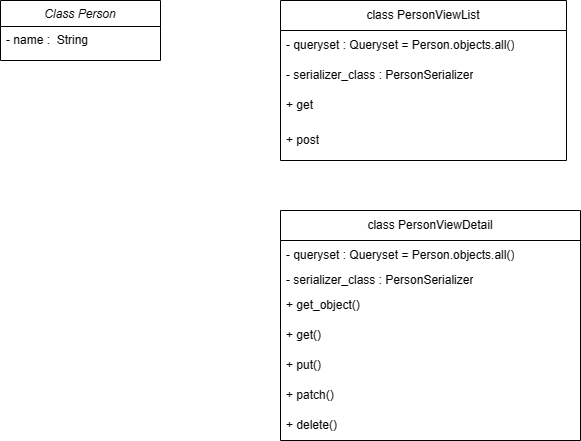

The diagram above was exported from draw.io. Its source (the exported page's mxGraphModel, read from the mxfile embedded in the PNG):
<mxGraphModel dx="825" dy="481" grid="1" gridSize="10" guides="1" tooltips="1" connect="1" arrows="1" fold="1" page="1" pageScale="1" pageWidth="827" pageHeight="1169" math="0" shadow="0">
  <root>
    <mxCell id="WIyWlLk6GJQsqaUBKTNV-0" />
    <mxCell id="WIyWlLk6GJQsqaUBKTNV-1" parent="WIyWlLk6GJQsqaUBKTNV-0" />
    <mxCell id="zkfFHV4jXpPFQw0GAbJ--0" value="Class Person" style="swimlane;fontStyle=2;align=center;verticalAlign=top;childLayout=stackLayout;horizontal=1;startSize=26;horizontalStack=0;resizeParent=1;resizeLast=0;collapsible=1;marginBottom=0;rounded=0;shadow=0;strokeWidth=1;" parent="WIyWlLk6GJQsqaUBKTNV-1" vertex="1">
      <mxGeometry x="30" y="20" width="160" height="60" as="geometry">
        <mxRectangle x="220" y="120" width="160" height="26" as="alternateBounds" />
      </mxGeometry>
    </mxCell>
    <mxCell id="zkfFHV4jXpPFQw0GAbJ--1" value="- name :  String" style="text;align=left;verticalAlign=top;spacingLeft=4;spacingRight=4;overflow=hidden;rotatable=0;points=[[0,0.5],[1,0.5]];portConstraint=eastwest;" parent="zkfFHV4jXpPFQw0GAbJ--0" vertex="1">
      <mxGeometry y="26" width="160" height="26" as="geometry" />
    </mxCell>
    <mxCell id="nk9yG4I9eDy83tdP2j_V-1" value="class&amp;nbsp;PersonViewList " style="swimlane;fontStyle=0;childLayout=stackLayout;horizontal=1;startSize=30;horizontalStack=0;resizeParent=1;resizeParentMax=0;resizeLast=0;collapsible=1;marginBottom=0;whiteSpace=wrap;html=1;" vertex="1" parent="WIyWlLk6GJQsqaUBKTNV-1">
      <mxGeometry x="310" y="20" width="286" height="160" as="geometry" />
    </mxCell>
    <mxCell id="nk9yG4I9eDy83tdP2j_V-2" value="- queryset : Queryset = Person.objects.all()" style="text;strokeColor=none;fillColor=none;align=left;verticalAlign=middle;spacingLeft=4;spacingRight=4;overflow=hidden;points=[[0,0.5],[1,0.5]];portConstraint=eastwest;rotatable=0;whiteSpace=wrap;html=1;" vertex="1" parent="nk9yG4I9eDy83tdP2j_V-1">
      <mxGeometry y="30" width="286" height="30" as="geometry" />
    </mxCell>
    <mxCell id="nk9yG4I9eDy83tdP2j_V-3" value="- serializer_class : PersonSerializer" style="text;strokeColor=none;fillColor=none;align=left;verticalAlign=middle;spacingLeft=4;spacingRight=4;overflow=hidden;points=[[0,0.5],[1,0.5]];portConstraint=eastwest;rotatable=0;whiteSpace=wrap;html=1;" vertex="1" parent="nk9yG4I9eDy83tdP2j_V-1">
      <mxGeometry y="60" width="286" height="30" as="geometry" />
    </mxCell>
    <mxCell id="nk9yG4I9eDy83tdP2j_V-4" value="+ get" style="text;strokeColor=none;fillColor=none;align=left;verticalAlign=middle;spacingLeft=4;spacingRight=4;overflow=hidden;points=[[0,0.5],[1,0.5]];portConstraint=eastwest;rotatable=0;whiteSpace=wrap;html=1;" vertex="1" parent="nk9yG4I9eDy83tdP2j_V-1">
      <mxGeometry y="90" width="286" height="30" as="geometry" />
    </mxCell>
    <mxCell id="nk9yG4I9eDy83tdP2j_V-6" value="+ post" style="text;strokeColor=none;fillColor=none;align=left;verticalAlign=middle;spacingLeft=4;spacingRight=4;overflow=hidden;points=[[0,0.5],[1,0.5]];portConstraint=eastwest;rotatable=0;whiteSpace=wrap;html=1;" vertex="1" parent="nk9yG4I9eDy83tdP2j_V-1">
      <mxGeometry y="120" width="286" height="40" as="geometry" />
    </mxCell>
    <mxCell id="nk9yG4I9eDy83tdP2j_V-7" value="class PersonViewDetail" style="swimlane;fontStyle=0;childLayout=stackLayout;horizontal=1;startSize=30;horizontalStack=0;resizeParent=1;resizeParentMax=0;resizeLast=0;collapsible=1;marginBottom=0;whiteSpace=wrap;html=1;" vertex="1" parent="WIyWlLk6GJQsqaUBKTNV-1">
      <mxGeometry x="310" y="230" width="300" height="230" as="geometry" />
    </mxCell>
    <mxCell id="nk9yG4I9eDy83tdP2j_V-8" value="- queryset : Queryset = Person.objects.all()" style="text;strokeColor=none;fillColor=none;align=left;verticalAlign=middle;spacingLeft=4;spacingRight=4;overflow=hidden;points=[[0,0.5],[1,0.5]];portConstraint=eastwest;rotatable=0;whiteSpace=wrap;html=1;" vertex="1" parent="nk9yG4I9eDy83tdP2j_V-7">
      <mxGeometry y="30" width="300" height="30" as="geometry" />
    </mxCell>
    <mxCell id="nk9yG4I9eDy83tdP2j_V-9" value="- serializer_class : PersonSerializer" style="text;strokeColor=none;fillColor=none;align=left;verticalAlign=middle;spacingLeft=4;spacingRight=4;overflow=hidden;points=[[0,0.5],[1,0.5]];portConstraint=eastwest;rotatable=0;whiteSpace=wrap;html=1;" vertex="1" parent="nk9yG4I9eDy83tdP2j_V-7">
      <mxGeometry y="60" width="300" height="20" as="geometry" />
    </mxCell>
    <mxCell id="nk9yG4I9eDy83tdP2j_V-10" value="+ get_object()" style="text;strokeColor=none;fillColor=none;align=left;verticalAlign=middle;spacingLeft=4;spacingRight=4;overflow=hidden;points=[[0,0.5],[1,0.5]];portConstraint=eastwest;rotatable=0;whiteSpace=wrap;html=1;" vertex="1" parent="nk9yG4I9eDy83tdP2j_V-7">
      <mxGeometry y="80" width="300" height="30" as="geometry" />
    </mxCell>
    <mxCell id="nk9yG4I9eDy83tdP2j_V-11" value="+ get()" style="text;strokeColor=none;fillColor=none;align=left;verticalAlign=middle;spacingLeft=4;spacingRight=4;overflow=hidden;points=[[0,0.5],[1,0.5]];portConstraint=eastwest;rotatable=0;whiteSpace=wrap;html=1;" vertex="1" parent="nk9yG4I9eDy83tdP2j_V-7">
      <mxGeometry y="110" width="300" height="30" as="geometry" />
    </mxCell>
    <mxCell id="nk9yG4I9eDy83tdP2j_V-12" value="+ put()" style="text;strokeColor=none;fillColor=none;align=left;verticalAlign=middle;spacingLeft=4;spacingRight=4;overflow=hidden;points=[[0,0.5],[1,0.5]];portConstraint=eastwest;rotatable=0;whiteSpace=wrap;html=1;" vertex="1" parent="nk9yG4I9eDy83tdP2j_V-7">
      <mxGeometry y="140" width="300" height="30" as="geometry" />
    </mxCell>
    <mxCell id="nk9yG4I9eDy83tdP2j_V-13" value="+ patch()" style="text;strokeColor=none;fillColor=none;align=left;verticalAlign=middle;spacingLeft=4;spacingRight=4;overflow=hidden;points=[[0,0.5],[1,0.5]];portConstraint=eastwest;rotatable=0;whiteSpace=wrap;html=1;" vertex="1" parent="nk9yG4I9eDy83tdP2j_V-7">
      <mxGeometry y="170" width="300" height="30" as="geometry" />
    </mxCell>
    <mxCell id="nk9yG4I9eDy83tdP2j_V-14" value="+ delete()" style="text;strokeColor=none;fillColor=none;align=left;verticalAlign=middle;spacingLeft=4;spacingRight=4;overflow=hidden;points=[[0,0.5],[1,0.5]];portConstraint=eastwest;rotatable=0;whiteSpace=wrap;html=1;" vertex="1" parent="nk9yG4I9eDy83tdP2j_V-7">
      <mxGeometry y="200" width="300" height="30" as="geometry" />
    </mxCell>
  </root>
</mxGraphModel>